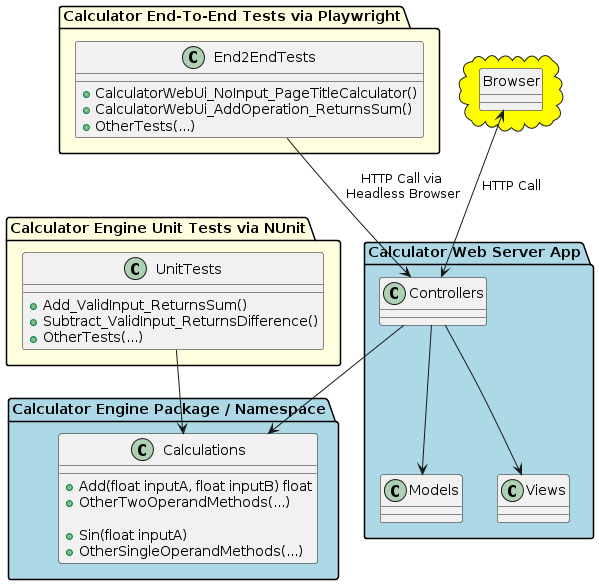

The diagram above was rendered by PlantUML. Its source (embedded in the PNG):
@startuml
allowmixing

package "Calculator Engine Package / Namespace" #lightblue
{
    class Calculations{
        + Add(float inputA, float inputB) float
        + OtherTwoOperandMethods(...)

        + Sin(float inputA) 
        + OtherSingleOperandMethods(...)
    }

}

package "Calculator Engine Unit Tests via NUnit" #lightyellow
{
  class UnitTests{
    + Add_ValidInput_ReturnsSum()
    + Subtract_ValidInput_ReturnsDifference()
    + OtherTests(...)
  }

  UnitTests --> Calculations

}

package "Calculator Web Server App" #lightblue
{
   class Models
   class Views
   class Controllers

   Controllers --> Views
   Controllers --> Models
   Controllers --> Calculations
}

package "Calculator End-To-End Tests via Playwright" #lightyellow {
  class End2EndTests{
     + CalculatorWebUi_NoInput_PageTitleCalculator()
     + CalculatorWebUi_AddOperation_ReturnsSum()
     + OtherTests(...)
  }

    End2EndTests--> Controllers : HTTP Call via\n Headless Browser
}

cloud #yellow {
  hide circle
  class Browser
  Browser <--> Controllers : HTTP Call
}
@enduml